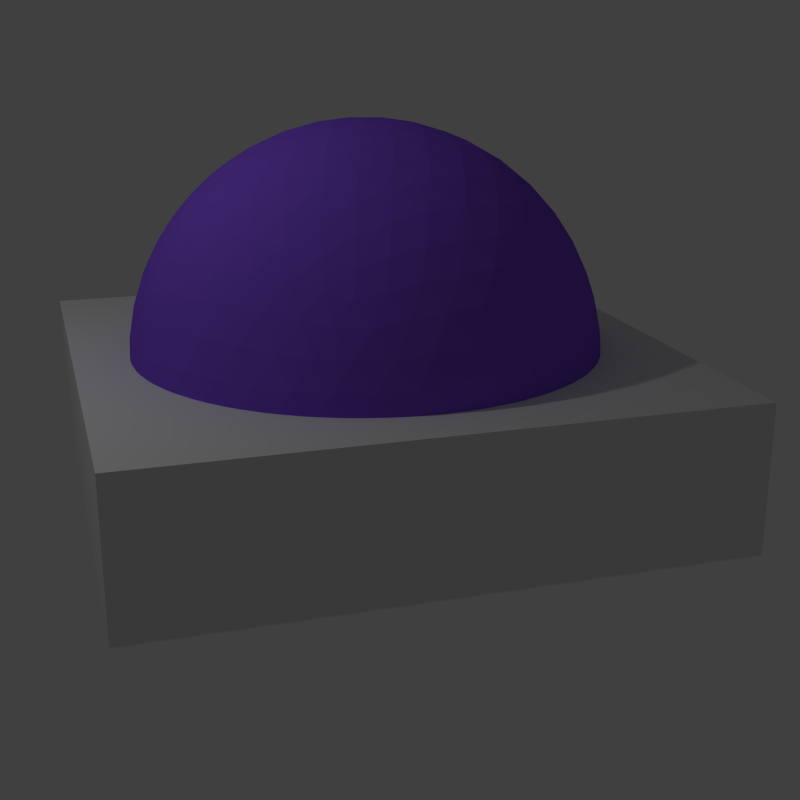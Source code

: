 # Source: sentinel.blend  (saved by Blender 2.76.0; exported with 4.5.12 LTS)
import bpy
from mathutils import Matrix  # noqa: F401  (used for matrix-valued properties, if any)

bpy.ops.wm.read_factory_settings(use_empty=True)
scene = bpy.context.scene
scene.name = 'Scene'

# ---- collections
col_collection_1 = bpy.data.collections.new('Collection 1'); scene.collection.children.link(col_collection_1)

# ---- materials (node trees are filled in below, after node groups)
mat_material_001 = bpy.data.materials.new('Material.001')
mat_material_001.alpha_threshold = 0.0
mat_material_001.use_transparent_shadow = False
mat_material_001.roughness = 0.5
mat_material_001.specular_intensity = 0.07732
mat_material = bpy.data.materials.new('Material')
mat_material.alpha_threshold = 0.0
mat_material.use_transparent_shadow = False
mat_material.diffuse_color = (0.2443, 0.09584, 0.8, 1.0)
mat_material.specular_color = (1.0, 1.0, 0.855)
mat_material.roughness = 0.5

# ---- material node trees

# ---- world
world_world = bpy.data.worlds.new('World'); scene.world = world_world
world_world.color = (0.05088, 0.05088, 0.05088)
world_world.use_sun_shadow = False
world_world.sun_shadow_jitter_overblur = 0.0
world_world.cycles.sampling_method = 'MANUAL'
world_world.cycles.sample_map_resolution = 256

# ---- cameras
cam_camera = bpy.data.cameras.new('Camera')
cam_camera.clip_end = 100.0
cam_camera.sensor_width = 32.0
cam_camera.sensor_height = 18.0
cam_camera.ortho_scale = 7.314
cam_camera.dof.focus_distance = 0.0
cam_camera.dof.aperture_fstop = 128.0

# ---- lights
light_lamp = bpy.data.lights.new('Lamp', 'POINT')
light_lamp.transmission_factor = 0.0
light_lamp.cutoff_distance = 30.0
light_lamp.energy = 100.0
light_lamp.shadow_buffer_clip_start = 1.001
light_lamp.shadow_soft_size = 0.1
light_lamp.shadow_maximum_resolution = 0.006
light_lamp.use_absolute_resolution = True
light_lamp.cycles.use_multiple_importance_sampling = False

# ---- meshes
me_cube = bpy.data.meshes.new('Cube')
me_cube.from_pydata([(-1.0, -1.0, -1.0), (-1.0, -1.0, 1.0), (-1.0, 1.0, -1.0), (-1.0, 1.0, 1.0), (1.0, -1.0, -1.0), (1.0, -1.0, 1.0), (1.0, 1.0, -1.0), (1.0, 1.0, 1.0)], [], [(1, 3, 2, 0), (3, 7, 6, 2), (7, 5, 4, 6), (5, 1, 0, 4), (0, 2, 6, 4), (5, 7, 3, 1)])
me_cube.materials.append(mat_material_001)
me_cube.use_remesh_preserve_volume = False
me_cube.use_remesh_preserve_attributes = False
me_cube.use_mirror_vertex_groups = False
me_cube.update()
me_icosphere_001 = bpy.data.meshes.new('Icosphere.001')
me_icosphere_001.from_pydata([(0.2764, -0.8506, 0.4472), (-0.7236, -0.5257, 0.4472), (-0.7236, 0.5257, 0.4472), (0.2764, 0.8506, 0.4472), (0.8944, 0.0, 0.4472), (0.0, 0.0, 1.0), (0.9312, -0.07009, 0.3577), (0.9566, -0.1476, 0.2511), (0.9647, -0.229, 0.1299), (0.9511, -0.309, -8.759e-09), (0.9151, 0.3817, -0.1299), (0.9511, 0.309, 8.759e-09), (0.9647, 0.229, 0.1299), (0.9566, 0.1476, 0.2511), (0.9312, 0.07009, 0.3577), (0.2211, -0.9073, 0.3577), (0.1552, -0.9554, 0.2512), (0.08028, -0.9883, 0.1299), (-8.759e-09, -1.0, -8.759e-09), (0.5878, -0.809, 8.759e-09), (0.5159, -0.8467, 0.1299), (0.436, -0.8642, 0.2512), (0.3544, -0.864, 0.3577), (-0.7945, -0.4906, 0.3577), (-0.8607, -0.4429, 0.2512), (-0.9151, -0.3817, 0.1299), (-0.9511, -0.309, -8.759e-09), (-0.5878, -0.809, 8.759e-09), (-0.6458, -0.7523, 0.1299), (-0.6872, -0.6817, 0.2512), (-0.7122, -0.604, 0.3577), (-0.7122, 0.604, 0.3577), (-0.6872, 0.6817, 0.2512), (-0.6458, 0.7523, 0.1299), (-0.5878, 0.809, -8.759e-09), (-0.5159, 0.8467, -0.1299), (-0.9647, 0.229, -0.1299), (-0.9511, 0.309, 8.759e-09), (-0.9151, 0.3817, 0.1299), (-0.8607, 0.4429, 0.2512), (-0.7945, 0.4906, 0.3577), (0.3544, 0.864, 0.3577), (0.436, 0.8642, 0.2512), (0.5159, 0.8467, 0.1299), (0.5878, 0.809, -8.759e-09), (0.6458, 0.7523, -0.1299), (-0.08028, 0.9883, -0.1299), (8.759e-09, 1.0, 8.759e-09), (0.08028, 0.9883, 0.1299), (0.1552, 0.9554, 0.2512), (0.2211, 0.9073, 0.3577), (0.8716, -0.1134, 0.477), (0.8311, -0.2389, 0.5023), (0.7699, -0.3706, 0.5196), (0.6882, -0.5, 0.5257), (0.5904, -0.6177, 0.5196), (0.484, -0.7166, 0.5023), (0.3772, -0.7939, 0.477), (0.1615, -0.864, 0.477), (0.02964, -0.8642, 0.5023), (-0.1146, -0.8467, 0.5196), (-0.2629, -0.809, 0.5257), (-0.405, -0.7523, 0.5196), (-0.5319, -0.6817, 0.5023), (-0.6385, -0.604, 0.477), (-0.7718, -0.4205, 0.477), (-0.8127, -0.2952, 0.5023), (-0.8407, -0.1527, 0.5196), (-0.8506, 1.752e-08, 0.5257), (-0.8407, 0.1527, 0.5196), (-0.8127, 0.2952, 0.5023), (-0.7718, 0.4205, 0.477), (-0.6385, 0.604, 0.477), (-0.5319, 0.6817, 0.5023), (-0.405, 0.7523, 0.5196), (-0.2629, 0.809, 0.5257), (-0.1146, 0.8467, 0.5196), (0.02964, 0.8642, 0.5023), (0.1615, 0.864, 0.477), (0.3772, 0.7939, 0.477), (0.484, 0.7166, 0.5023), (0.5904, 0.6177, 0.5196), (0.6882, 0.5, 0.5257), (0.7699, 0.3706, 0.5196), (0.8311, 0.2389, 0.5023), (0.8716, 0.1134, 0.477), (0.03685, -0.1134, 0.9929), (0.07761, -0.2389, 0.9679), (0.1204, -0.3706, 0.921), (0.1625, -0.5, 0.8507), (0.2007, -0.6177, 0.7604), (0.2328, -0.7166, 0.6575), (0.2579, -0.7939, 0.5507), (0.8347, 0.0, 0.5507), (0.7534, 0.0, 0.6575), (0.6495, 0.0, 0.7604), (0.5257, 0.0, 0.8507), (0.3897, 0.0, 0.921), (0.2511, 0.0, 0.9679), (0.1192, 0.0, 0.9929), (-0.09647, -0.07009, 0.9929), (-0.2032, -0.1476, 0.9679), (-0.3153, -0.229, 0.921), (-0.4253, -0.309, 0.8507), (-0.5254, -0.3817, 0.7604), (-0.6095, -0.4429, 0.6575), (-0.6753, -0.4906, 0.5507), (-0.09647, 0.07009, 0.9929), (-0.2032, 0.1476, 0.9679), (-0.3153, 0.229, 0.921), (-0.4253, 0.309, 0.8507), (-0.5254, 0.3817, 0.7604), (-0.6095, 0.4429, 0.6575), (-0.6753, 0.4906, 0.5507), (0.03685, 0.1134, 0.9929), (0.07761, 0.2389, 0.9679), (0.1204, 0.3706, 0.921), (0.1625, 0.5, 0.8507), (0.2007, 0.6177, 0.7604), (0.2328, 0.7166, 0.6575), (0.2579, 0.7939, 0.5507), (0.1662, 0.1207, 0.9787), (0.3072, 0.1265, 0.9432), (0.2152, 0.253, 0.9432), (0.4514, 0.1297, 0.8829), (0.3618, 0.2629, 0.8944), (0.2629, 0.3892, 0.8829), (0.5878, 0.1297, 0.7985), (0.5067, 0.2664, 0.8199), (0.41, 0.3996, 0.8199), (0.305, 0.5189, 0.7986), (0.7063, 0.1265, 0.6966), (0.6382, 0.2629, 0.7236), (0.55, 0.3996, 0.7334), (0.4472, 0.5257, 0.7236), (0.3386, 0.6326, 0.6966), (0.801, 0.1208, 0.5863), (0.7474, 0.253, 0.6143), (0.6721, 0.3892, 0.6299), (0.5778, 0.5189, 0.6299), (0.4716, 0.6326, 0.6143), (0.3624, 0.7245, 0.5863), (-0.06348, 0.1954, 0.9787), (-0.02541, 0.3312, 0.9432), (-0.1741, 0.2829, 0.9432), (0.0161, 0.4694, 0.8829), (-0.1382, 0.4253, 0.8944), (-0.2889, 0.3703, 0.8829), (0.05825, 0.5991, 0.7986), (-0.09678, 0.5642, 0.8199), (-0.2534, 0.5134, 0.8199), (-0.3993, 0.4504, 0.7986), (0.09791, 0.7108, 0.6966), (-0.05279, 0.6882, 0.7236), (-0.2101, 0.6466, 0.7334), (-0.3618, 0.5878, 0.7236), (-0.497, 0.5175, 0.6966), (0.1327, 0.7991, 0.5863), (-0.009708, 0.789, 0.6143), (-0.1625, 0.7595, 0.6299), (-0.315, 0.7099, 0.6299), (-0.4559, 0.644, 0.6143), (-0.5771, 0.5685, 0.5863), (-0.2054, 0.0, 0.9787), (-0.3229, 0.07819, 0.9432), (-0.3229, -0.07819, 0.9432), (-0.4414, 0.1604, 0.8829), (-0.4472, -1.567e-08, 0.8944), (-0.4414, -0.1604, 0.8829), (-0.5518, 0.2405, 0.7986), (-0.5665, 0.08232, 0.8199), (-0.5665, -0.08232, 0.8199), (-0.5518, -0.2405, 0.7986), (-0.6457, 0.3128, 0.6966), (-0.6708, 0.1625, 0.7236), (-0.6798, -1.662e-08, 0.7334), (-0.6708, -0.1625, 0.7236), (-0.6457, -0.3128, 0.6966), (-0.719, 0.3731, 0.5863), (-0.7534, 0.2346, 0.6143), (-0.7725, 0.08018, 0.6299), (-0.7725, -0.08018, 0.6299), (-0.7534, -0.2346, 0.6143), (-0.719, -0.3731, 0.5863), (-0.06348, -0.1954, 0.9787), (-0.1741, -0.2829, 0.9432), (-0.02541, -0.3312, 0.9432), (-0.2889, -0.3703, 0.8829), (-0.1382, -0.4253, 0.8944), (0.0161, -0.4694, 0.8829), (-0.3993, -0.4504, 0.7986), (-0.2534, -0.5134, 0.8199), (-0.09678, -0.5642, 0.8199), (0.05825, -0.5991, 0.7986), (-0.497, -0.5175, 0.6966), (-0.3618, -0.5878, 0.7236), (-0.2101, -0.6466, 0.7334), (-0.05279, -0.6882, 0.7236), (0.09791, -0.7108, 0.6966), (-0.5771, -0.5685, 0.5863), (-0.4559, -0.644, 0.6143), (-0.315, -0.7099, 0.6299), (-0.1625, -0.7595, 0.6299), (-0.009708, -0.789, 0.6143), (0.1327, -0.7991, 0.5863), (0.1662, -0.1207, 0.9787), (0.2152, -0.253, 0.9432), (0.3072, -0.1265, 0.9432), (0.2629, -0.3892, 0.8829), (0.3618, -0.2629, 0.8944), (0.4514, -0.1297, 0.8829), (0.305, -0.5189, 0.7986), (0.41, -0.3996, 0.8199), (0.5067, -0.2664, 0.8199), (0.5878, -0.1297, 0.7985), (0.3386, -0.6326, 0.6966), (0.4472, -0.5257, 0.7236), (0.55, -0.3996, 0.7334), (0.6382, -0.2629, 0.7236), (0.7063, -0.1265, 0.6966), (0.3624, -0.7245, 0.5863), (0.4716, -0.6326, 0.6143), (0.5778, -0.5189, 0.6299), (0.6721, -0.3892, 0.6299), (0.7474, -0.253, 0.6143), (0.801, -0.1208, 0.5863), (0.9037, 0.1954, 0.3809), (0.9215, 0.2829, 0.2661), (0.855, 0.3312, 0.3991), (0.9189, 0.3703, 0.1364), (0.8618, 0.4253, 0.2764), (0.7824, 0.4694, 0.4092), (0.8928, 0.4504, -3.13e-08), (0.8467, 0.5134, 0.1401), (0.7766, 0.5643, 0.2801), (0.6882, 0.5991, 0.4092), (0.8453, 0.5175, -0.133), (0.809, 0.5878, 0.0), (0.7499, 0.6466, 0.1401), (0.6708, 0.6882, 0.2764), (0.5792, 0.7108, 0.3991), (0.7534, 0.644, -0.133), (0.7043, 0.7099, 5.114e-08), (0.6361, 0.7595, 0.1364), (0.5538, 0.789, 0.2661), (0.4651, 0.7991, 0.3809), (0.09345, 0.9199, 0.3809), (0.0157, 0.9638, 0.2661), (-0.05082, 0.9155, 0.3991), (-0.0682, 0.9883, 0.1364), (-0.1382, 0.9511, 0.2764), (-0.2046, 0.8892, 0.4092), (-0.1525, 0.9883, -3.443e-07), (-0.2266, 0.9639, 0.1401), (-0.2966, 0.913, 0.2801), (-0.3571, 0.8396, 0.4092), (-0.2309, 0.9638, -0.133), (-0.309, 0.9511, -4.92e-07), (-0.3832, 0.913, 0.1401), (-0.4472, 0.8506, 0.2764), (-0.497, 0.7705, 0.3991), (-0.3797, 0.9155, -0.133), (-0.4575, 0.8892, -3.835e-07), (-0.5257, 0.8396, 0.1364), (-0.5792, 0.7705, 0.2661), (-0.6163, 0.6893, 0.3809), (-0.846, 0.3731, 0.3809), (-0.9118, 0.3128, 0.2661), (-0.8864, 0.2346, 0.3991), (-0.961, 0.2405, 0.1364), (-0.9472, 0.1625, 0.2764), (-0.9089, 0.08018, 0.4092), (-0.9871, 0.1604, 1.095e-07), (-0.9867, 0.08232, 0.1401), (-0.96, -8.034e-08, 0.2801), (-0.9089, -0.08018, 0.4092), (-0.988, 0.07819, -0.133), (-1.0, -3.608e-07, 6.396e-07), (-0.9867, -0.08232, 0.1401), (-0.9472, -0.1625, 0.2764), (-0.8864, -0.2346, 0.3991), (-0.9871, -0.1604, 1.457e-06), (-0.961, -0.2405, 0.1364), (-0.9118, -0.3128, 0.2661), (-0.846, -0.3731, 0.3809), (-0.6163, -0.6893, 0.3809), (-0.5792, -0.7705, 0.2661), (-0.497, -0.7705, 0.3991), (-0.5257, -0.8396, 0.1364), (-0.4472, -0.8506, 0.2764), (-0.3571, -0.8396, 0.4092), (-0.4575, -0.8892, -6.26e-07), (-0.3832, -0.913, 0.1401), (-0.2966, -0.913, 0.2801), (-0.2046, -0.8892, 0.4092), (-0.309, -0.9511, -7.872e-07), (-0.2266, -0.9639, 0.1401), (-0.1382, -0.9511, 0.2764), (-0.05082, -0.9155, 0.3991), (-0.1525, -0.9883, -4.943e-07), (-0.06821, -0.9883, 0.1364), (0.0157, -0.9638, 0.2661), (0.09345, -0.9199, 0.3809), (0.4651, -0.7991, 0.3809), (0.5538, -0.789, 0.2661), (0.5792, -0.7108, 0.3991), (0.6361, -0.7595, 0.1364), (0.6708, -0.6882, 0.2764), (0.6882, -0.5991, 0.4092), (0.7043, -0.7099, -1.095e-06), (0.7499, -0.6466, 0.1401), (0.7766, -0.5643, 0.2801), (0.7824, -0.4694, 0.4092), (0.809, -0.5878, -1.902e-06), (0.8467, -0.5134, 0.1401), (0.8618, -0.4253, 0.2764), (0.855, -0.3312, 0.3991), (0.8928, -0.4504, -2.276e-06), (0.9189, -0.3703, 0.1364), (0.9215, -0.2829, 0.2661), (0.9037, -0.1954, 0.3809), (0.2989, 0.9199, 0.2539), (0.3797, 0.9155, 0.133), (0.2309, 0.9638, 0.133), (0.4575, 0.8892, -4.545e-09), (0.309, 0.9511, -1.307e-14), (0.1525, 0.9883, 4.545e-09), (0.5257, 0.8396, -0.1364), (0.3832, 0.913, -0.1401), (0.2266, 0.9639, -0.1401), (0.06821, 0.9883, -0.1364), (-0.7825, 0.5685, 0.2539), (-0.7534, 0.644, 0.133), (-0.8453, 0.5175, 0.133), (-0.7043, 0.7099, -4.545e-09), (-0.809, 0.5878, -3.922e-14), (-0.8928, 0.4504, 4.545e-09), (-0.6361, 0.7595, -0.1364), (-0.7499, 0.6466, -0.1401), (-0.8467, 0.5134, -0.1401), (-0.9189, 0.3703, -0.1364), (-0.7825, -0.5685, 0.2539), (-0.8453, -0.5175, 0.133), (-0.7534, -0.644, 0.133), (-0.8928, -0.4504, -4.545e-09), (-0.809, -0.5878, 4.016e-14), (-0.7043, -0.7099, 4.545e-09), (0.2989, -0.9199, 0.2539), (0.2309, -0.9638, 0.133), (0.3797, -0.9155, 0.133), (0.1525, -0.9883, -4.545e-09), (0.309, -0.9511, 1.401e-14), (0.4575, -0.8892, 4.545e-09), (0.9672, -1.507e-08, 0.2539), (0.988, -0.07819, 0.133), (0.988, 0.07819, 0.133), (0.9871, -0.1604, -4.545e-09), (1.0, -1.567e-08, 4.669e-16), (0.9871, 0.1604, 4.545e-09), (0.9867, 0.08232, -0.1401), (0.961, 0.2405, -0.1364)], [], [(0, 57, 92), (1, 64, 106), (2, 71, 113), (3, 78, 120), (4, 85, 93), (99, 114, 5), (98, 121, 99), (97, 122, 98), (96, 124, 97), (95, 127, 96), (94, 131, 95), (93, 136, 94), (99, 121, 114), (121, 115, 114), (98, 122, 121), (122, 123, 121), (121, 123, 115), (123, 116, 115), (97, 124, 122), (124, 125, 122), (122, 125, 123), (125, 126, 123), (123, 126, 116), (126, 117, 116), (96, 127, 124), (127, 128, 124), (124, 128, 125), (128, 129, 125), (125, 129, 126), (129, 130, 126), (126, 130, 117), (130, 118, 117), (95, 131, 127), (131, 132, 127), (127, 132, 128), (132, 133, 128), (128, 133, 129), (133, 134, 129), (129, 134, 130), (134, 135, 130), (130, 135, 118), (135, 119, 118), (94, 136, 131), (136, 137, 131), (131, 137, 132), (137, 138, 132), (132, 138, 133), (138, 139, 133), (133, 139, 134), (139, 140, 134), (134, 140, 135), (140, 141, 135), (135, 141, 119), (141, 120, 119), (93, 85, 136), (85, 84, 136), (136, 84, 137), (84, 83, 137), (137, 83, 138), (83, 82, 138), (138, 82, 139), (82, 81, 139), (139, 81, 140), (81, 80, 140), (140, 80, 141), (80, 79, 141), (141, 79, 120), (79, 3, 120), (114, 107, 5), (115, 142, 114), (116, 143, 115), (117, 145, 116), (118, 148, 117), (119, 152, 118), (120, 157, 119), (114, 142, 107), (142, 108, 107), (115, 143, 142), (143, 144, 142), (142, 144, 108), (144, 109, 108), (116, 145, 143), (145, 146, 143), (143, 146, 144), (146, 147, 144), (144, 147, 109), (147, 110, 109), (117, 148, 145), (148, 149, 145), (145, 149, 146), (149, 150, 146), (146, 150, 147), (150, 151, 147), (147, 151, 110), (151, 111, 110), (118, 152, 148), (152, 153, 148), (148, 153, 149), (153, 154, 149), (149, 154, 150), (154, 155, 150), (150, 155, 151), (155, 156, 151), (151, 156, 111), (156, 112, 111), (119, 157, 152), (157, 158, 152), (152, 158, 153), (158, 159, 153), (153, 159, 154), (159, 160, 154), (154, 160, 155), (160, 161, 155), (155, 161, 156), (161, 162, 156), (156, 162, 112), (162, 113, 112), (120, 78, 157), (78, 77, 157), (157, 77, 158), (77, 76, 158), (158, 76, 159), (76, 75, 159), (159, 75, 160), (75, 74, 160), (160, 74, 161), (74, 73, 161), (161, 73, 162), (73, 72, 162), (162, 72, 113), (72, 2, 113), (107, 100, 5), (108, 163, 107), (109, 164, 108), (110, 166, 109), (111, 169, 110), (112, 173, 111), (113, 178, 112), (107, 163, 100), (163, 101, 100), (108, 164, 163), (164, 165, 163), (163, 165, 101), (165, 102, 101), (109, 166, 164), (166, 167, 164), (164, 167, 165), (167, 168, 165), (165, 168, 102), (168, 103, 102), (110, 169, 166), (169, 170, 166), (166, 170, 167), (170, 171, 167), (167, 171, 168), (171, 172, 168), (168, 172, 103), (172, 104, 103), (111, 173, 169), (173, 174, 169), (169, 174, 170), (174, 175, 170), (170, 175, 171), (175, 176, 171), (171, 176, 172), (176, 177, 172), (172, 177, 104), (177, 105, 104), (112, 178, 173), (178, 179, 173), (173, 179, 174), (179, 180, 174), (174, 180, 175), (180, 181, 175), (175, 181, 176), (181, 182, 176), (176, 182, 177), (182, 183, 177), (177, 183, 105), (183, 106, 105), (113, 71, 178), (71, 70, 178), (178, 70, 179), (70, 69, 179), (179, 69, 180), (69, 68, 180), (180, 68, 181), (68, 67, 181), (181, 67, 182), (67, 66, 182), (182, 66, 183), (66, 65, 183), (183, 65, 106), (65, 1, 106), (100, 86, 5), (101, 184, 100), (102, 185, 101), (103, 187, 102), (104, 190, 103), (105, 194, 104), (106, 199, 105), (100, 184, 86), (184, 87, 86), (101, 185, 184), (185, 186, 184), (184, 186, 87), (186, 88, 87), (102, 187, 185), (187, 188, 185), (185, 188, 186), (188, 189, 186), (186, 189, 88), (189, 89, 88), (103, 190, 187), (190, 191, 187), (187, 191, 188), (191, 192, 188), (188, 192, 189), (192, 193, 189), (189, 193, 89), (193, 90, 89), (104, 194, 190), (194, 195, 190), (190, 195, 191), (195, 196, 191), (191, 196, 192), (196, 197, 192), (192, 197, 193), (197, 198, 193), (193, 198, 90), (198, 91, 90), (105, 199, 194), (199, 200, 194), (194, 200, 195), (200, 201, 195), (195, 201, 196), (201, 202, 196), (196, 202, 197), (202, 203, 197), (197, 203, 198), (203, 204, 198), (198, 204, 91), (204, 92, 91), (106, 64, 199), (64, 63, 199), (199, 63, 200), (63, 62, 200), (200, 62, 201), (62, 61, 201), (201, 61, 202), (61, 60, 202), (202, 60, 203), (60, 59, 203), (203, 59, 204), (59, 58, 204), (204, 58, 92), (58, 0, 92), (86, 99, 5), (87, 205, 86), (88, 206, 87), (89, 208, 88), (90, 211, 89), (91, 215, 90), (92, 220, 91), (86, 205, 99), (205, 98, 99), (87, 206, 205), (206, 207, 205), (205, 207, 98), (207, 97, 98), (88, 208, 206), (208, 209, 206), (206, 209, 207), (209, 210, 207), (207, 210, 97), (210, 96, 97), (89, 211, 208), (211, 212, 208), (208, 212, 209), (212, 213, 209), (209, 213, 210), (213, 214, 210), (210, 214, 96), (214, 95, 96), (90, 215, 211), (215, 216, 211), (211, 216, 212), (216, 217, 212), (212, 217, 213), (217, 218, 213), (213, 218, 214), (218, 219, 214), (214, 219, 95), (219, 94, 95), (91, 220, 215), (220, 221, 215), (215, 221, 216), (221, 222, 216), (216, 222, 217), (222, 223, 217), (217, 223, 218), (223, 224, 218), (218, 224, 219), (224, 225, 219), (219, 225, 94), (225, 93, 94), (92, 57, 220), (57, 56, 220), (220, 56, 221), (56, 55, 221), (221, 55, 222), (55, 54, 222), (222, 54, 223), (54, 53, 223), (223, 53, 224), (53, 52, 224), (224, 52, 225), (52, 51, 225), (225, 51, 93), (51, 4, 93), (14, 85, 4), (13, 226, 14), (12, 227, 13), (11, 229, 12), (10, 232, 11), (14, 226, 85), (226, 84, 85), (13, 227, 226), (227, 228, 226), (226, 228, 84), (228, 83, 84), (12, 229, 227), (229, 230, 227), (227, 230, 228), (230, 231, 228), (228, 231, 83), (231, 82, 83), (11, 232, 229), (232, 233, 229), (229, 233, 230), (233, 234, 230), (230, 234, 231), (234, 235, 231), (231, 235, 82), (235, 81, 82), (10, 236, 232), (236, 237, 232), (232, 237, 233), (237, 238, 233), (233, 238, 234), (238, 239, 234), (234, 239, 235), (239, 240, 235), (235, 240, 81), (240, 80, 81), (236, 241, 237), (241, 242, 237), (237, 242, 238), (242, 243, 238), (238, 243, 239), (243, 244, 239), (239, 244, 240), (244, 245, 240), (240, 245, 80), (245, 79, 80), (241, 45, 242), (45, 44, 242), (242, 44, 243), (44, 43, 243), (243, 43, 244), (43, 42, 244), (244, 42, 245), (42, 41, 245), (245, 41, 79), (41, 3, 79), (50, 78, 3), (49, 246, 50), (48, 247, 49), (47, 249, 48), (46, 252, 47), (50, 246, 78), (246, 77, 78), (49, 247, 246), (247, 248, 246), (246, 248, 77), (248, 76, 77), (48, 249, 247), (249, 250, 247), (247, 250, 248), (250, 251, 248), (248, 251, 76), (251, 75, 76), (47, 252, 249), (252, 253, 249), (249, 253, 250), (253, 254, 250), (250, 254, 251), (254, 255, 251), (251, 255, 75), (255, 74, 75), (46, 256, 252), (256, 257, 252), (252, 257, 253), (257, 258, 253), (253, 258, 254), (258, 259, 254), (254, 259, 255), (259, 260, 255), (255, 260, 74), (260, 73, 74), (256, 261, 257), (261, 262, 257), (257, 262, 258), (262, 263, 258), (258, 263, 259), (263, 264, 259), (259, 264, 260), (264, 265, 260), (260, 265, 73), (265, 72, 73), (261, 35, 262), (35, 34, 262), (262, 34, 263), (34, 33, 263), (263, 33, 264), (33, 32, 264), (264, 32, 265), (32, 31, 265), (265, 31, 72), (31, 2, 72), (40, 71, 2), (39, 266, 40), (38, 267, 39), (37, 269, 38), (36, 272, 37), (40, 266, 71), (266, 70, 71), (39, 267, 266), (267, 268, 266), (266, 268, 70), (268, 69, 70), (38, 269, 267), (269, 270, 267), (267, 270, 268), (270, 271, 268), (268, 271, 69), (271, 68, 69), (37, 272, 269), (272, 273, 269), (269, 273, 270), (273, 274, 270), (270, 274, 271), (274, 275, 271), (271, 275, 68), (275, 67, 68), (36, 276, 272), (276, 277, 272), (272, 277, 273), (277, 278, 273), (273, 278, 274), (278, 279, 274), (274, 279, 275), (279, 280, 275), (275, 280, 67), (280, 66, 67), (277, 281, 278), (281, 282, 278), (278, 282, 279), (282, 283, 279), (279, 283, 280), (283, 284, 280), (280, 284, 66), (284, 65, 66), (281, 26, 282), (26, 25, 282), (282, 25, 283), (25, 24, 283), (283, 24, 284), (24, 23, 284), (284, 23, 65), (23, 1, 65), (30, 64, 1), (29, 285, 30), (28, 286, 29), (27, 288, 28), (30, 285, 64), (285, 63, 64), (29, 286, 285), (286, 287, 285), (285, 287, 63), (287, 62, 63), (28, 288, 286), (288, 289, 286), (286, 289, 287), (289, 290, 287), (287, 290, 62), (290, 61, 62), (27, 291, 288), (291, 292, 288), (288, 292, 289), (292, 293, 289), (289, 293, 290), (293, 294, 290), (290, 294, 61), (294, 60, 61), (291, 295, 292), (295, 296, 292), (292, 296, 293), (296, 297, 293), (293, 297, 294), (297, 298, 294), (294, 298, 60), (298, 59, 60), (295, 299, 296), (299, 300, 296), (296, 300, 297), (300, 301, 297), (297, 301, 298), (301, 302, 298), (298, 302, 59), (302, 58, 59), (299, 18, 300), (18, 17, 300), (300, 17, 301), (17, 16, 301), (301, 16, 302), (16, 15, 302), (302, 15, 58), (15, 0, 58), (22, 57, 0), (21, 303, 22), (20, 304, 21), (19, 306, 20), (22, 303, 57), (303, 56, 57), (21, 304, 303), (304, 305, 303), (303, 305, 56), (305, 55, 56), (20, 306, 304), (306, 307, 304), (304, 307, 305), (307, 308, 305), (305, 308, 55), (308, 54, 55), (19, 309, 306), (309, 310, 306), (306, 310, 307), (310, 311, 307), (307, 311, 308), (311, 312, 308), (308, 312, 54), (312, 53, 54), (309, 313, 310), (313, 314, 310), (310, 314, 311), (314, 315, 311), (311, 315, 312), (315, 316, 312), (312, 316, 53), (316, 52, 53), (313, 317, 314), (317, 318, 314), (314, 318, 315), (318, 319, 315), (315, 319, 316), (319, 320, 316), (316, 320, 52), (320, 51, 52), (317, 9, 318), (9, 8, 318), (318, 8, 319), (8, 7, 319), (319, 7, 320), (7, 6, 320), (320, 6, 51), (6, 4, 51), (41, 50, 3), (42, 321, 41), (43, 322, 42), (44, 324, 43), (45, 327, 44), (41, 321, 50), (321, 49, 50), (42, 322, 321), (322, 323, 321), (321, 323, 49), (323, 48, 49), (43, 324, 322), (324, 325, 322), (322, 325, 323), (325, 326, 323), (323, 326, 48), (326, 47, 48), (44, 327, 324), (327, 328, 324), (324, 328, 325), (328, 329, 325), (325, 329, 326), (329, 330, 326), (326, 330, 47), (330, 46, 47), (31, 40, 2), (32, 331, 31), (33, 332, 32), (34, 334, 33), (35, 337, 34), (31, 331, 40), (331, 39, 40), (32, 332, 331), (332, 333, 331), (331, 333, 39), (333, 38, 39), (33, 334, 332), (334, 335, 332), (332, 335, 333), (335, 336, 333), (333, 336, 38), (336, 37, 38), (34, 337, 334), (337, 338, 334), (334, 338, 335), (338, 339, 335), (335, 339, 336), (339, 340, 336), (336, 340, 37), (340, 36, 37), (23, 30, 1), (24, 341, 23), (25, 342, 24), (26, 344, 25), (23, 341, 30), (341, 29, 30), (24, 342, 341), (342, 343, 341), (341, 343, 29), (343, 28, 29), (25, 344, 342), (344, 345, 342), (342, 345, 343), (345, 346, 343), (343, 346, 28), (346, 27, 28), (15, 22, 0), (16, 347, 15), (17, 348, 16), (18, 350, 17), (15, 347, 22), (347, 21, 22), (16, 348, 347), (348, 349, 347), (347, 349, 21), (349, 20, 21), (17, 350, 348), (350, 351, 348), (348, 351, 349), (351, 352, 349), (349, 352, 20), (352, 19, 20), (6, 14, 4), (7, 353, 6), (8, 354, 7), (9, 356, 8), (6, 353, 14), (353, 13, 14), (7, 354, 353), (354, 355, 353), (353, 355, 13), (355, 12, 13), (8, 356, 354), (356, 357, 354), (354, 357, 355), (357, 358, 355), (355, 358, 12), (358, 11, 12), (357, 359, 358), (359, 360, 358), (358, 360, 11), (360, 10, 11)])
me_icosphere_001.materials.append(mat_material)
me_icosphere_001.use_remesh_preserve_volume = False
me_icosphere_001.use_remesh_preserve_attributes = False
me_icosphere_001.use_mirror_vertex_groups = False
me_icosphere_001.update()

# ---- objects
ob_cube = bpy.data.objects.new('Cube', me_cube)
ob_icosphere = bpy.data.objects.new('Icosphere', me_icosphere_001)
ob_camera = bpy.data.objects.new('Camera', cam_camera)
ob_lamp = bpy.data.objects.new('Lamp', light_lamp)

# ---- transforms, parenting, visibility, modifiers, constraints
ob_cube.location = (0.07643, 0.004156, 0.4515)
ob_cube.scale = (2.477, 2.453, 0.6224)
ob_cube.lineart.crease_threshold = 0.0
ob_icosphere.location = (0.07809, -0.02676, 0.9764)
ob_icosphere.scale = (2.022, 2.022, 2.022)
ob_icosphere.lineart.crease_threshold = 0.0
ob_camera.location = (2.873, 10.09, 3.963)
ob_camera.rotation_euler = (1.257, -2.598e-07, 2.844)
ob_camera.scale = (1.0, 1.0, 1.0)
ob_camera.lock_rotations_4d = False
ob_camera.empty_display_type = 'ARROWS'
ob_camera.color = (0.0, 0.0, 0.0, 0.0)
ob_camera.display_type = 'WIRE'
ob_camera.lineart.crease_threshold = 0.0
ob_lamp.location = (4.076, 1.005, 5.904)
ob_lamp.rotation_euler = (0.6503, 0.05522, 1.866)
ob_lamp.lock_rotations_4d = False
ob_lamp.empty_display_type = 'ARROWS'
ob_lamp.color = (0.0, 0.0, 0.0, 0.0)
ob_lamp.lineart.crease_threshold = 0.0

# ---- collection membership
col_collection_1.objects.link(ob_cube)
col_collection_1.objects.link(ob_icosphere)
col_collection_1.objects.link(ob_camera)
col_collection_1.objects.link(ob_lamp)

# ---- scene / render settings (as saved in the file)
scene.camera = ob_camera
scene.frame_start = 1; scene.frame_end = 250; scene.frame_set(1)
scene.render.engine = 'BLENDER_EEVEE_NEXT'
scene.render.resolution_x = 48
scene.render.resolution_y = 48
scene.render.dither_intensity = 0.0
scene.render.film_transparent = True
scene.cycles.use_denoising = False
scene.cycles.samples = 10
scene.cycles.sampling_pattern = 'TABULATED_SOBOL'
scene.cycles.light_sampling_threshold = 0.0
scene.cycles.use_adaptive_sampling = False
scene.cycles.use_light_tree = False
scene.cycles.blur_glossy = 0.0
scene.cycles.pixel_filter_type = 'GAUSSIAN'
scene.cycles.sample_clamp_indirect = 0.0
scene.view_settings.view_transform = 'Standard'
bpy.context.view_layer.update()

